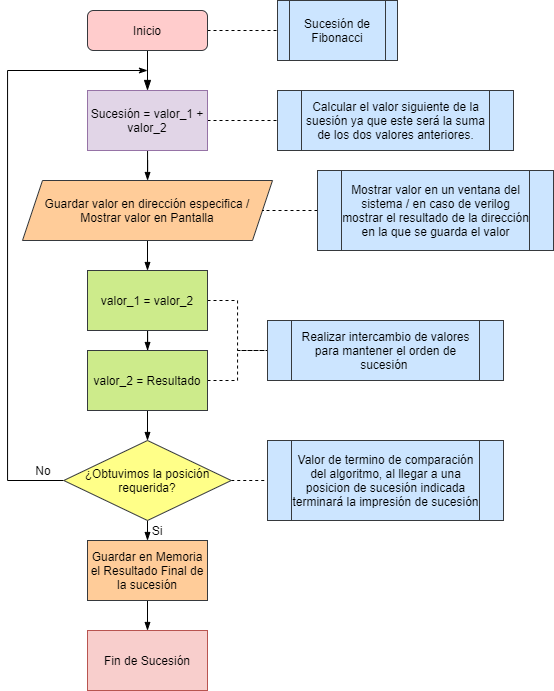

The diagram above was exported from draw.io. Its source (the exported page's mxGraphModel, read from the mxfile embedded in the PNG):
<mxGraphModel dx="1021" dy="600" grid="1" gridSize="10" guides="1" tooltips="1" connect="1" arrows="1" fold="1" page="1" pageScale="1" pageWidth="827" pageHeight="1169" math="0" shadow="0">
  <root>
    <mxCell id="WIyWlLk6GJQsqaUBKTNV-0" />
    <mxCell id="WIyWlLk6GJQsqaUBKTNV-1" parent="WIyWlLk6GJQsqaUBKTNV-0" />
    <mxCell id="WIyWlLk6GJQsqaUBKTNV-2" value="" style="rounded=0;html=1;jettySize=auto;orthogonalLoop=1;fontSize=11;endArrow=blockThin;endFill=1;endSize=8;strokeWidth=1;shadow=0;labelBackgroundColor=none;edgeStyle=orthogonalEdgeStyle;entryX=0.5;entryY=0;entryDx=0;entryDy=0;" parent="WIyWlLk6GJQsqaUBKTNV-1" source="WIyWlLk6GJQsqaUBKTNV-3" target="hJjSYNEFBhHUOk0oG_OG-3" edge="1">
      <mxGeometry relative="1" as="geometry">
        <mxPoint x="220" y="160" as="targetPoint" />
      </mxGeometry>
    </mxCell>
    <mxCell id="hJjSYNEFBhHUOk0oG_OG-2" style="edgeStyle=orthogonalEdgeStyle;orthogonalLoop=1;jettySize=auto;html=1;exitX=1;exitY=0.5;exitDx=0;exitDy=0;entryX=0;entryY=0.5;entryDx=0;entryDy=0;rounded=0;dashed=1;endArrow=none;endFill=0;" edge="1" parent="WIyWlLk6GJQsqaUBKTNV-1" source="WIyWlLk6GJQsqaUBKTNV-3" target="hJjSYNEFBhHUOk0oG_OG-0">
      <mxGeometry relative="1" as="geometry" />
    </mxCell>
    <mxCell id="WIyWlLk6GJQsqaUBKTNV-3" value="Inicio" style="rounded=1;whiteSpace=wrap;html=1;fontSize=12;glass=0;strokeWidth=1;shadow=0;fillColor=#ffcccc;strokeColor=#36393d;" parent="WIyWlLk6GJQsqaUBKTNV-1" vertex="1">
      <mxGeometry x="160" y="80" width="120" height="40" as="geometry" />
    </mxCell>
    <mxCell id="hJjSYNEFBhHUOk0oG_OG-0" value="Sucesión de Fibonacci" style="shape=process;whiteSpace=wrap;html=1;backgroundOutline=1;fillColor=#cce5ff;strokeColor=#36393d;" vertex="1" parent="WIyWlLk6GJQsqaUBKTNV-1">
      <mxGeometry x="350" y="70" width="120" height="60" as="geometry" />
    </mxCell>
    <mxCell id="hJjSYNEFBhHUOk0oG_OG-39" style="edgeStyle=orthogonalEdgeStyle;rounded=0;orthogonalLoop=1;jettySize=auto;html=1;exitX=1;exitY=0.5;exitDx=0;exitDy=0;entryX=0;entryY=0.5;entryDx=0;entryDy=0;dashed=1;endArrow=none;endFill=0;" edge="1" parent="WIyWlLk6GJQsqaUBKTNV-1" source="hJjSYNEFBhHUOk0oG_OG-3" target="hJjSYNEFBhHUOk0oG_OG-38">
      <mxGeometry relative="1" as="geometry" />
    </mxCell>
    <mxCell id="hJjSYNEFBhHUOk0oG_OG-47" value="" style="edgeStyle=orthogonalEdgeStyle;rounded=0;orthogonalLoop=1;jettySize=auto;html=1;endArrow=blockThin;endFill=1;" edge="1" parent="WIyWlLk6GJQsqaUBKTNV-1" source="hJjSYNEFBhHUOk0oG_OG-3" target="hJjSYNEFBhHUOk0oG_OG-46">
      <mxGeometry relative="1" as="geometry" />
    </mxCell>
    <mxCell id="hJjSYNEFBhHUOk0oG_OG-3" value="Sucesión = valor_1 + valor_2" style="rounded=0;whiteSpace=wrap;html=1;fillColor=#e1d5e7;strokeColor=#9673a6;" vertex="1" parent="WIyWlLk6GJQsqaUBKTNV-1">
      <mxGeometry x="160" y="160" width="120" height="60" as="geometry" />
    </mxCell>
    <mxCell id="hJjSYNEFBhHUOk0oG_OG-12" style="edgeStyle=orthogonalEdgeStyle;rounded=0;orthogonalLoop=1;jettySize=auto;html=1;exitX=0.5;exitY=1;exitDx=0;exitDy=0;endArrow=blockThin;endFill=1;" edge="1" parent="WIyWlLk6GJQsqaUBKTNV-1" source="hJjSYNEFBhHUOk0oG_OG-4" target="hJjSYNEFBhHUOk0oG_OG-5">
      <mxGeometry relative="1" as="geometry" />
    </mxCell>
    <mxCell id="hJjSYNEFBhHUOk0oG_OG-34" style="edgeStyle=orthogonalEdgeStyle;rounded=0;orthogonalLoop=1;jettySize=auto;html=1;exitX=1;exitY=0.5;exitDx=0;exitDy=0;entryX=0;entryY=0.5;entryDx=0;entryDy=0;endArrow=none;endFill=0;dashed=1;" edge="1" parent="WIyWlLk6GJQsqaUBKTNV-1" source="hJjSYNEFBhHUOk0oG_OG-4" target="hJjSYNEFBhHUOk0oG_OG-33">
      <mxGeometry relative="1" as="geometry" />
    </mxCell>
    <mxCell id="hJjSYNEFBhHUOk0oG_OG-4" value="valor_1 = valor_2" style="rounded=0;whiteSpace=wrap;html=1;fillColor=#cdeb8b;strokeColor=#36393d;" vertex="1" parent="WIyWlLk6GJQsqaUBKTNV-1">
      <mxGeometry x="160" y="340" width="120" height="60" as="geometry" />
    </mxCell>
    <mxCell id="hJjSYNEFBhHUOk0oG_OG-13" style="edgeStyle=orthogonalEdgeStyle;rounded=0;orthogonalLoop=1;jettySize=auto;html=1;exitX=0.5;exitY=1;exitDx=0;exitDy=0;entryX=0.5;entryY=0;entryDx=0;entryDy=0;endArrow=blockThin;endFill=1;" edge="1" parent="WIyWlLk6GJQsqaUBKTNV-1" source="hJjSYNEFBhHUOk0oG_OG-5" target="hJjSYNEFBhHUOk0oG_OG-6">
      <mxGeometry relative="1" as="geometry" />
    </mxCell>
    <mxCell id="hJjSYNEFBhHUOk0oG_OG-35" style="edgeStyle=orthogonalEdgeStyle;rounded=0;orthogonalLoop=1;jettySize=auto;html=1;exitX=1;exitY=0.5;exitDx=0;exitDy=0;endArrow=none;endFill=0;dashed=1;" edge="1" parent="WIyWlLk6GJQsqaUBKTNV-1" source="hJjSYNEFBhHUOk0oG_OG-5">
      <mxGeometry relative="1" as="geometry">
        <mxPoint x="340" y="420" as="targetPoint" />
      </mxGeometry>
    </mxCell>
    <mxCell id="hJjSYNEFBhHUOk0oG_OG-5" value="valor_2 = Resultado" style="rounded=0;whiteSpace=wrap;html=1;fillColor=#cdeb8b;strokeColor=#36393d;" vertex="1" parent="WIyWlLk6GJQsqaUBKTNV-1">
      <mxGeometry x="160" y="420" width="120" height="60" as="geometry" />
    </mxCell>
    <mxCell id="hJjSYNEFBhHUOk0oG_OG-8" style="edgeStyle=orthogonalEdgeStyle;rounded=0;orthogonalLoop=1;jettySize=auto;html=1;exitX=0;exitY=0.5;exitDx=0;exitDy=0;endArrow=classicThin;endFill=1;" edge="1" parent="WIyWlLk6GJQsqaUBKTNV-1" source="hJjSYNEFBhHUOk0oG_OG-6">
      <mxGeometry relative="1" as="geometry">
        <mxPoint x="220" y="140" as="targetPoint" />
        <Array as="points">
          <mxPoint x="80" y="550" />
          <mxPoint x="80" y="140" />
        </Array>
      </mxGeometry>
    </mxCell>
    <mxCell id="hJjSYNEFBhHUOk0oG_OG-14" style="edgeStyle=orthogonalEdgeStyle;rounded=0;orthogonalLoop=1;jettySize=auto;html=1;exitX=0.5;exitY=1;exitDx=0;exitDy=0;entryX=0.5;entryY=0;entryDx=0;entryDy=0;endArrow=blockThin;endFill=1;" edge="1" parent="WIyWlLk6GJQsqaUBKTNV-1" source="hJjSYNEFBhHUOk0oG_OG-6" target="hJjSYNEFBhHUOk0oG_OG-40">
      <mxGeometry relative="1" as="geometry">
        <mxPoint x="220" y="620" as="targetPoint" />
      </mxGeometry>
    </mxCell>
    <mxCell id="hJjSYNEFBhHUOk0oG_OG-37" style="edgeStyle=orthogonalEdgeStyle;rounded=0;orthogonalLoop=1;jettySize=auto;html=1;exitX=1;exitY=0.5;exitDx=0;exitDy=0;entryX=0;entryY=0.5;entryDx=0;entryDy=0;dashed=1;endArrow=none;endFill=0;" edge="1" parent="WIyWlLk6GJQsqaUBKTNV-1" source="hJjSYNEFBhHUOk0oG_OG-6" target="hJjSYNEFBhHUOk0oG_OG-36">
      <mxGeometry relative="1" as="geometry" />
    </mxCell>
    <mxCell id="hJjSYNEFBhHUOk0oG_OG-6" value="¿Obtuvimos la posición requerida?" style="rhombus;whiteSpace=wrap;html=1;fillColor=#ffff88;strokeColor=#36393d;" vertex="1" parent="WIyWlLk6GJQsqaUBKTNV-1">
      <mxGeometry x="136.25" y="510" width="167.5" height="80" as="geometry" />
    </mxCell>
    <mxCell id="hJjSYNEFBhHUOk0oG_OG-15" value="Si" style="text;html=1;strokeColor=none;fillColor=none;align=center;verticalAlign=middle;whiteSpace=wrap;rounded=0;" vertex="1" parent="WIyWlLk6GJQsqaUBKTNV-1">
      <mxGeometry x="210" y="590" width="40" height="20" as="geometry" />
    </mxCell>
    <mxCell id="hJjSYNEFBhHUOk0oG_OG-16" value="No" style="text;html=1;strokeColor=none;fillColor=none;align=center;verticalAlign=middle;whiteSpace=wrap;rounded=0;" vertex="1" parent="WIyWlLk6GJQsqaUBKTNV-1">
      <mxGeometry x="96.25" y="530" width="40" height="20" as="geometry" />
    </mxCell>
    <mxCell id="hJjSYNEFBhHUOk0oG_OG-33" value="Realizar intercambio de valores para mantener el orden de sucesión&amp;nbsp;" style="shape=process;whiteSpace=wrap;html=1;backgroundOutline=1;fillColor=#cce5ff;strokeColor=#36393d;" vertex="1" parent="WIyWlLk6GJQsqaUBKTNV-1">
      <mxGeometry x="340" y="390" width="236" height="60" as="geometry" />
    </mxCell>
    <mxCell id="hJjSYNEFBhHUOk0oG_OG-36" value="Valor de termino de comparación del algoritmo, al llegar a una posicion de sucesión indicada terminará la impresión de sucesión" style="shape=process;whiteSpace=wrap;html=1;backgroundOutline=1;fillColor=#cce5ff;strokeColor=#36393d;" vertex="1" parent="WIyWlLk6GJQsqaUBKTNV-1">
      <mxGeometry x="340" y="510" width="236" height="80" as="geometry" />
    </mxCell>
    <mxCell id="hJjSYNEFBhHUOk0oG_OG-38" value="Calcular el valor siguiente de la suesión ya que este será la suma de los dos valores anteriores." style="shape=process;whiteSpace=wrap;html=1;backgroundOutline=1;fillColor=#cce5ff;strokeColor=#36393d;" vertex="1" parent="WIyWlLk6GJQsqaUBKTNV-1">
      <mxGeometry x="350" y="160" width="236" height="60" as="geometry" />
    </mxCell>
    <mxCell id="hJjSYNEFBhHUOk0oG_OG-44" style="edgeStyle=orthogonalEdgeStyle;rounded=0;orthogonalLoop=1;jettySize=auto;html=1;exitX=0.5;exitY=1;exitDx=0;exitDy=0;entryX=0.5;entryY=0;entryDx=0;entryDy=0;endArrow=blockThin;endFill=1;" edge="1" parent="WIyWlLk6GJQsqaUBKTNV-1" source="hJjSYNEFBhHUOk0oG_OG-40" target="hJjSYNEFBhHUOk0oG_OG-42">
      <mxGeometry relative="1" as="geometry" />
    </mxCell>
    <mxCell id="hJjSYNEFBhHUOk0oG_OG-40" value="Guardar en Memoria el Resultado Final de la sucesión" style="rounded=0;whiteSpace=wrap;html=1;fillColor=#ffcc99;strokeColor=#36393d;" vertex="1" parent="WIyWlLk6GJQsqaUBKTNV-1">
      <mxGeometry x="160" y="610" width="120" height="60" as="geometry" />
    </mxCell>
    <mxCell id="hJjSYNEFBhHUOk0oG_OG-42" value="Fin de Sucesión" style="rounded=0;whiteSpace=wrap;html=1;fillColor=#f8cecc;strokeColor=#b85450;" vertex="1" parent="WIyWlLk6GJQsqaUBKTNV-1">
      <mxGeometry x="160" y="700" width="120" height="60" as="geometry" />
    </mxCell>
    <mxCell id="hJjSYNEFBhHUOk0oG_OG-49" style="edgeStyle=orthogonalEdgeStyle;rounded=0;orthogonalLoop=1;jettySize=auto;html=1;exitX=0.5;exitY=1;exitDx=0;exitDy=0;entryX=0.5;entryY=0;entryDx=0;entryDy=0;endArrow=blockThin;endFill=1;" edge="1" parent="WIyWlLk6GJQsqaUBKTNV-1" source="hJjSYNEFBhHUOk0oG_OG-46" target="hJjSYNEFBhHUOk0oG_OG-4">
      <mxGeometry relative="1" as="geometry" />
    </mxCell>
    <mxCell id="hJjSYNEFBhHUOk0oG_OG-46" value="Guardar valor en dirección especifica / Mostrar valor en Pantalla" style="shape=parallelogram;perimeter=parallelogramPerimeter;whiteSpace=wrap;html=1;fixedSize=1;fillColor=#ffcc99;strokeColor=#36393d;" vertex="1" parent="WIyWlLk6GJQsqaUBKTNV-1">
      <mxGeometry x="95" y="250" width="250" height="60" as="geometry" />
    </mxCell>
    <mxCell id="hJjSYNEFBhHUOk0oG_OG-51" value="" style="edgeStyle=orthogonalEdgeStyle;rounded=0;orthogonalLoop=1;jettySize=auto;html=1;endArrow=none;endFill=0;dashed=1;" edge="1" parent="WIyWlLk6GJQsqaUBKTNV-1" source="hJjSYNEFBhHUOk0oG_OG-50" target="hJjSYNEFBhHUOk0oG_OG-46">
      <mxGeometry relative="1" as="geometry" />
    </mxCell>
    <mxCell id="hJjSYNEFBhHUOk0oG_OG-50" value="Mostrar valor en un ventana del sistema / en caso de verilog mostrar el resultado de la dirección en la que se guarda el valor" style="shape=process;whiteSpace=wrap;html=1;backgroundOutline=1;fillColor=#cce5ff;strokeColor=#36393d;" vertex="1" parent="WIyWlLk6GJQsqaUBKTNV-1">
      <mxGeometry x="390" y="240" width="236" height="80" as="geometry" />
    </mxCell>
  </root>
</mxGraphModel>